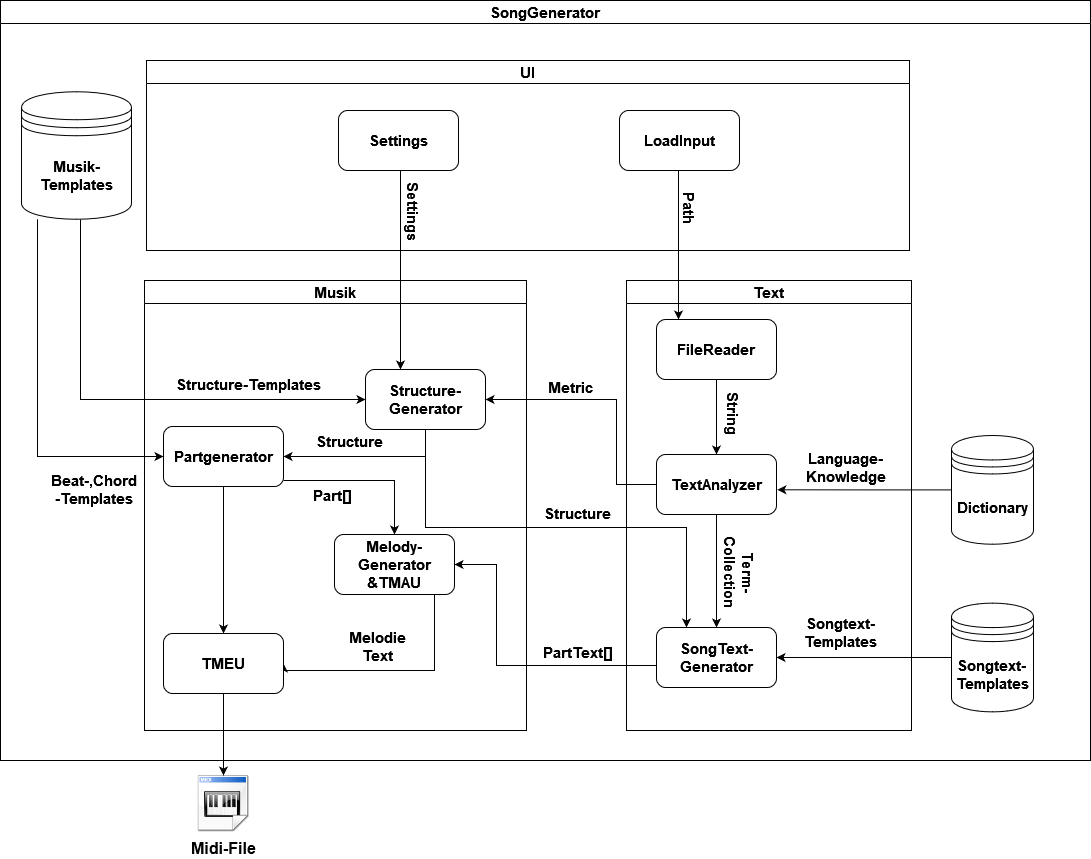

The diagram above was exported from draw.io. Its source (the exported page's mxGraphModel, read from the mxfile embedded in the PNG):
<mxGraphModel dx="1438" dy="536" grid="0" gridSize="10" guides="1" tooltips="1" connect="1" arrows="1" fold="1" page="0" pageScale="1" pageWidth="827" pageHeight="1169" math="0" shadow="0">
  <root>
    <mxCell id="0" />
    <mxCell id="1" parent="0" />
    <mxCell id="Bw7KUnaKW9ioLCfZx_DI-15" value="SongGenerator" style="swimlane;fontSize=15;" parent="1" vertex="1">
      <mxGeometry x="-140" y="60" width="1090" height="760" as="geometry" />
    </mxCell>
    <mxCell id="Bw7KUnaKW9ioLCfZx_DI-16" value="Musik" style="swimlane;fontSize=15;" parent="Bw7KUnaKW9ioLCfZx_DI-15" vertex="1">
      <mxGeometry x="144" y="280" width="382" height="450" as="geometry" />
    </mxCell>
    <mxCell id="Bw7KUnaKW9ioLCfZx_DI-59" style="edgeStyle=orthogonalEdgeStyle;rounded=0;orthogonalLoop=1;jettySize=auto;html=1;entryX=1;entryY=0.5;entryDx=0;entryDy=0;fontSize=15;" parent="Bw7KUnaKW9ioLCfZx_DI-16" source="Bw7KUnaKW9ioLCfZx_DI-18" target="Bw7KUnaKW9ioLCfZx_DI-19" edge="1">
      <mxGeometry relative="1" as="geometry">
        <Array as="points">
          <mxPoint x="281" y="176" />
        </Array>
      </mxGeometry>
    </mxCell>
    <mxCell id="Bw7KUnaKW9ioLCfZx_DI-18" value="&lt;div style=&quot;font-size: 15px;&quot;&gt;&lt;b&gt;&lt;font style=&quot;font-size: 15px;&quot;&gt;Structure-Generator&lt;/font&gt;&lt;/b&gt;&lt;/div&gt;" style="rounded=1;whiteSpace=wrap;html=1;" parent="Bw7KUnaKW9ioLCfZx_DI-16" vertex="1">
      <mxGeometry x="221" y="89" width="120" height="60" as="geometry" />
    </mxCell>
    <mxCell id="Bw7KUnaKW9ioLCfZx_DI-84" style="edgeStyle=orthogonalEdgeStyle;rounded=0;orthogonalLoop=1;jettySize=auto;html=1;fontSize=15;entryX=0.5;entryY=0;entryDx=0;entryDy=0;" parent="Bw7KUnaKW9ioLCfZx_DI-16" source="Bw7KUnaKW9ioLCfZx_DI-19" target="Bw7KUnaKW9ioLCfZx_DI-7" edge="1">
      <mxGeometry relative="1" as="geometry">
        <mxPoint x="100" y="220" as="targetPoint" />
      </mxGeometry>
    </mxCell>
    <mxCell id="TwBODV4TiFISlU9KKd_Q-5" style="edgeStyle=orthogonalEdgeStyle;rounded=0;orthogonalLoop=1;jettySize=auto;html=1;entryX=0.5;entryY=0;entryDx=0;entryDy=0;" parent="Bw7KUnaKW9ioLCfZx_DI-16" source="Bw7KUnaKW9ioLCfZx_DI-19" target="Bw7KUnaKW9ioLCfZx_DI-14" edge="1">
      <mxGeometry relative="1" as="geometry">
        <Array as="points">
          <mxPoint x="250" y="200" />
        </Array>
      </mxGeometry>
    </mxCell>
    <mxCell id="Bw7KUnaKW9ioLCfZx_DI-19" value="&lt;div style=&quot;font-size: 15px;&quot;&gt;&lt;b&gt;&lt;font style=&quot;font-size: 15px;&quot;&gt;Partgenerator&lt;/font&gt;&lt;/b&gt;&lt;/div&gt;" style="rounded=1;whiteSpace=wrap;html=1;" parent="Bw7KUnaKW9ioLCfZx_DI-16" vertex="1">
      <mxGeometry x="19" y="146" width="120" height="60" as="geometry" />
    </mxCell>
    <mxCell id="Bw7KUnaKW9ioLCfZx_DI-70" value="&lt;b&gt;Structure&lt;/b&gt;" style="text;html=1;align=center;verticalAlign=middle;resizable=0;points=[];autosize=1;strokeColor=none;fillColor=none;fontSize=15;rotation=0;" parent="Bw7KUnaKW9ioLCfZx_DI-16" vertex="1">
      <mxGeometry x="160" y="146" width="90" height="30" as="geometry" />
    </mxCell>
    <mxCell id="Bw7KUnaKW9ioLCfZx_DI-85" value="&lt;b&gt;Part[]&lt;/b&gt;" style="text;html=1;align=center;verticalAlign=middle;resizable=0;points=[];autosize=1;strokeColor=none;fillColor=none;fontSize=15;rotation=0;" parent="Bw7KUnaKW9ioLCfZx_DI-16" vertex="1">
      <mxGeometry x="158" y="200" width="60" height="30" as="geometry" />
    </mxCell>
    <mxCell id="TwBODV4TiFISlU9KKd_Q-4" style="edgeStyle=orthogonalEdgeStyle;rounded=0;orthogonalLoop=1;jettySize=auto;html=1;entryX=1;entryY=0.5;entryDx=0;entryDy=0;" parent="Bw7KUnaKW9ioLCfZx_DI-16" source="Bw7KUnaKW9ioLCfZx_DI-14" target="Bw7KUnaKW9ioLCfZx_DI-7" edge="1">
      <mxGeometry relative="1" as="geometry">
        <Array as="points">
          <mxPoint x="290" y="390" />
        </Array>
      </mxGeometry>
    </mxCell>
    <mxCell id="Bw7KUnaKW9ioLCfZx_DI-14" value="&lt;div style=&quot;font-size: 15px;&quot;&gt;&lt;b&gt;&lt;font style=&quot;font-size: 15px;&quot;&gt;Melody-Generator &amp;amp;TMAU&lt;br&gt;&lt;/font&gt;&lt;/b&gt;&lt;/div&gt;" style="rounded=1;whiteSpace=wrap;html=1;" parent="Bw7KUnaKW9ioLCfZx_DI-16" vertex="1">
      <mxGeometry x="190" y="254" width="120" height="60" as="geometry" />
    </mxCell>
    <mxCell id="Bw7KUnaKW9ioLCfZx_DI-7" value="&lt;div style=&quot;font-size: 15px;&quot;&gt;&lt;b&gt;&lt;font style=&quot;font-size: 15px;&quot;&gt;TMEU&lt;/font&gt;&lt;/b&gt;&lt;/div&gt;" style="rounded=1;whiteSpace=wrap;html=1;" parent="Bw7KUnaKW9ioLCfZx_DI-16" vertex="1">
      <mxGeometry x="19" y="353" width="120" height="60" as="geometry" />
    </mxCell>
    <mxCell id="TwBODV4TiFISlU9KKd_Q-6" value="&lt;font style=&quot;font-size: 15px;&quot;&gt;&lt;b&gt;Melodie&lt;br&gt;Text&lt;/b&gt;&lt;/font&gt;" style="text;html=1;align=center;verticalAlign=middle;resizable=0;points=[];autosize=1;strokeColor=none;fillColor=none;imageWidth=28;" parent="Bw7KUnaKW9ioLCfZx_DI-16" vertex="1">
      <mxGeometry x="193" y="341" width="80" height="50" as="geometry" />
    </mxCell>
    <mxCell id="TwBODV4TiFISlU9KKd_Q-12" value="&lt;b&gt;Structure-Templates&lt;/b&gt;" style="text;html=1;align=center;verticalAlign=middle;resizable=0;points=[];autosize=1;strokeColor=none;fillColor=none;fontSize=15;rotation=0;" parent="Bw7KUnaKW9ioLCfZx_DI-16" vertex="1">
      <mxGeometry x="22" y="89" width="163" height="30" as="geometry" />
    </mxCell>
    <mxCell id="Bw7KUnaKW9ioLCfZx_DI-23" value="Text" style="swimlane;fontSize=15;" parent="Bw7KUnaKW9ioLCfZx_DI-15" vertex="1">
      <mxGeometry x="626" y="280" width="285" height="450" as="geometry" />
    </mxCell>
    <mxCell id="Bw7KUnaKW9ioLCfZx_DI-38" style="edgeStyle=orthogonalEdgeStyle;rounded=0;orthogonalLoop=1;jettySize=auto;html=1;fontSize=15;" parent="Bw7KUnaKW9ioLCfZx_DI-23" source="Bw7KUnaKW9ioLCfZx_DI-30" target="Bw7KUnaKW9ioLCfZx_DI-31" edge="1">
      <mxGeometry relative="1" as="geometry" />
    </mxCell>
    <mxCell id="Bw7KUnaKW9ioLCfZx_DI-30" value="&lt;font style=&quot;font-size: 15px;&quot;&gt;&lt;b&gt;FileReader&lt;/b&gt;&lt;/font&gt;" style="rounded=1;whiteSpace=wrap;html=1;" parent="Bw7KUnaKW9ioLCfZx_DI-23" vertex="1">
      <mxGeometry x="30" y="39" width="120" height="60" as="geometry" />
    </mxCell>
    <mxCell id="ZRS_wyJvW1pSWs8wOtsJ-9" style="edgeStyle=orthogonalEdgeStyle;rounded=0;orthogonalLoop=1;jettySize=auto;html=1;" parent="Bw7KUnaKW9ioLCfZx_DI-23" source="Bw7KUnaKW9ioLCfZx_DI-31" target="Bw7KUnaKW9ioLCfZx_DI-34" edge="1">
      <mxGeometry relative="1" as="geometry" />
    </mxCell>
    <mxCell id="Bw7KUnaKW9ioLCfZx_DI-31" value="&lt;font style=&quot;font-size: 15px;&quot;&gt;&lt;b&gt;TextAnalyze&lt;/b&gt;&lt;font style=&quot;font-size: 15px;&quot;&gt;&lt;b&gt;r&lt;/b&gt;&lt;/font&gt;&lt;/font&gt;" style="rounded=1;whiteSpace=wrap;html=1;" parent="Bw7KUnaKW9ioLCfZx_DI-23" vertex="1">
      <mxGeometry x="30" y="174" width="120" height="60" as="geometry" />
    </mxCell>
    <mxCell id="Bw7KUnaKW9ioLCfZx_DI-64" value="&lt;div&gt;&lt;b&gt;String&lt;/b&gt;&lt;/div&gt;" style="text;html=1;align=center;verticalAlign=middle;resizable=0;points=[];autosize=1;strokeColor=none;fillColor=none;fontSize=15;rotation=90;" parent="Bw7KUnaKW9ioLCfZx_DI-23" vertex="1">
      <mxGeometry x="73" y="118" width="70" height="30" as="geometry" />
    </mxCell>
    <mxCell id="Bw7KUnaKW9ioLCfZx_DI-67" value="&lt;div&gt;&lt;b&gt;Term-&lt;/b&gt;&lt;/div&gt;&lt;div&gt;&lt;b&gt;Collection&lt;/b&gt;&lt;/div&gt;" style="text;html=1;align=center;verticalAlign=middle;resizable=0;points=[];autosize=1;strokeColor=none;fillColor=none;fontSize=15;rotation=90;" parent="Bw7KUnaKW9ioLCfZx_DI-23" vertex="1">
      <mxGeometry x="68" y="267" width="91" height="48" as="geometry" />
    </mxCell>
    <mxCell id="Bw7KUnaKW9ioLCfZx_DI-34" value="&lt;div&gt;&lt;b&gt;SongText-Generator&lt;/b&gt;&lt;/div&gt;" style="rounded=1;whiteSpace=wrap;html=1;fontSize=15;" parent="Bw7KUnaKW9ioLCfZx_DI-23" vertex="1">
      <mxGeometry x="30" y="347" width="120" height="60" as="geometry" />
    </mxCell>
    <mxCell id="TwBODV4TiFISlU9KKd_Q-16" value="&lt;div&gt;&lt;b&gt;Songtext-&lt;/b&gt;&lt;/div&gt;&lt;div&gt;&lt;b&gt;Template&lt;/b&gt;&lt;b&gt;s&lt;/b&gt;&lt;/div&gt;" style="text;html=1;align=center;verticalAlign=middle;resizable=0;points=[];autosize=1;strokeColor=none;fillColor=none;fontSize=15;rotation=0;" parent="Bw7KUnaKW9ioLCfZx_DI-23" vertex="1">
      <mxGeometry x="168" y="328" width="91" height="48" as="geometry" />
    </mxCell>
    <mxCell id="TwBODV4TiFISlU9KKd_Q-20" value="&lt;div style=&quot;&quot;&gt;&lt;font style=&quot;font-size: 15px;&quot;&gt;&lt;b&gt;Language-&lt;/b&gt;&lt;/font&gt;&lt;/div&gt;&lt;div style=&quot;&quot;&gt;&lt;font style=&quot;font-size: 15px;&quot;&gt;&lt;b&gt;Knowledge&lt;/b&gt;&lt;/font&gt;&lt;/div&gt;" style="text;html=1;align=center;verticalAlign=middle;resizable=0;points=[];autosize=1;strokeColor=none;fillColor=none;fontSize=15;" parent="Bw7KUnaKW9ioLCfZx_DI-23" vertex="1">
      <mxGeometry x="170" y="163" width="98" height="48" as="geometry" />
    </mxCell>
    <mxCell id="Bw7KUnaKW9ioLCfZx_DI-41" value="UI" style="swimlane;fontSize=15;" parent="Bw7KUnaKW9ioLCfZx_DI-15" vertex="1">
      <mxGeometry x="146" y="60" width="763" height="190" as="geometry" />
    </mxCell>
    <mxCell id="Bw7KUnaKW9ioLCfZx_DI-49" value="&lt;b&gt;LoadInput&lt;/b&gt;" style="rounded=1;whiteSpace=wrap;html=1;fontSize=15;" parent="Bw7KUnaKW9ioLCfZx_DI-41" vertex="1">
      <mxGeometry x="473" y="50" width="120" height="60" as="geometry" />
    </mxCell>
    <mxCell id="Bw7KUnaKW9ioLCfZx_DI-52" value="&lt;b&gt;Settings&lt;/b&gt;" style="rounded=1;whiteSpace=wrap;html=1;fontSize=15;" parent="Bw7KUnaKW9ioLCfZx_DI-41" vertex="1">
      <mxGeometry x="192" y="50" width="120" height="60" as="geometry" />
    </mxCell>
    <mxCell id="Bw7KUnaKW9ioLCfZx_DI-66" value="&lt;b&gt;Path&lt;/b&gt;" style="text;html=1;align=center;verticalAlign=middle;resizable=0;points=[];autosize=1;strokeColor=none;fillColor=none;fontSize=15;rotation=90;" parent="Bw7KUnaKW9ioLCfZx_DI-41" vertex="1">
      <mxGeometry x="514" y="132" width="60" height="30" as="geometry" />
    </mxCell>
    <mxCell id="Bw7KUnaKW9ioLCfZx_DI-68" value="&lt;div&gt;&lt;b&gt;Settings&lt;/b&gt;&lt;/div&gt;" style="text;html=1;align=center;verticalAlign=middle;resizable=0;points=[];autosize=1;strokeColor=none;fillColor=none;fontSize=15;rotation=90;" parent="Bw7KUnaKW9ioLCfZx_DI-41" vertex="1">
      <mxGeometry x="228" y="136" width="80" height="30" as="geometry" />
    </mxCell>
    <mxCell id="Bw7KUnaKW9ioLCfZx_DI-51" style="edgeStyle=orthogonalEdgeStyle;rounded=0;orthogonalLoop=1;jettySize=auto;html=1;fontSize=15;" parent="Bw7KUnaKW9ioLCfZx_DI-15" source="Bw7KUnaKW9ioLCfZx_DI-49" target="Bw7KUnaKW9ioLCfZx_DI-30" edge="1">
      <mxGeometry relative="1" as="geometry">
        <Array as="points">
          <mxPoint x="678" y="190" />
          <mxPoint x="678" y="190" />
        </Array>
      </mxGeometry>
    </mxCell>
    <mxCell id="Bw7KUnaKW9ioLCfZx_DI-53" style="edgeStyle=orthogonalEdgeStyle;rounded=0;orthogonalLoop=1;jettySize=auto;html=1;fontSize=15;" parent="Bw7KUnaKW9ioLCfZx_DI-15" source="Bw7KUnaKW9ioLCfZx_DI-52" target="Bw7KUnaKW9ioLCfZx_DI-18" edge="1">
      <mxGeometry relative="1" as="geometry">
        <Array as="points">
          <mxPoint x="400" y="190" />
          <mxPoint x="400" y="190" />
        </Array>
      </mxGeometry>
    </mxCell>
    <mxCell id="Bw7KUnaKW9ioLCfZx_DI-71" value="&lt;div&gt;&lt;b&gt;PartText[]&lt;/b&gt;&lt;/div&gt;" style="text;html=1;align=center;verticalAlign=middle;resizable=0;points=[];autosize=1;strokeColor=none;fillColor=none;fontSize=15;rotation=0;" parent="Bw7KUnaKW9ioLCfZx_DI-15" vertex="1">
      <mxGeometry x="532" y="637" width="90" height="30" as="geometry" />
    </mxCell>
    <mxCell id="0sY0iIwf8hfW6d6dym66-2" value="&lt;b&gt;Metric&lt;/b&gt;" style="text;html=1;align=center;verticalAlign=middle;resizable=0;points=[];autosize=1;strokeColor=none;fillColor=none;fontSize=15;rotation=0;" parent="Bw7KUnaKW9ioLCfZx_DI-15" vertex="1">
      <mxGeometry x="539" y="372" width="62" height="30" as="geometry" />
    </mxCell>
    <mxCell id="Bw7KUnaKW9ioLCfZx_DI-93" style="edgeStyle=orthogonalEdgeStyle;rounded=0;orthogonalLoop=1;jettySize=auto;html=1;fontSize=15;entryX=1;entryY=0.5;entryDx=0;entryDy=0;exitX=0;exitY=0.75;exitDx=0;exitDy=0;" parent="Bw7KUnaKW9ioLCfZx_DI-15" source="Bw7KUnaKW9ioLCfZx_DI-34" target="Bw7KUnaKW9ioLCfZx_DI-14" edge="1">
      <mxGeometry relative="1" as="geometry">
        <mxPoint x="460" y="565" as="targetPoint" />
        <mxPoint x="619" y="565" as="sourcePoint" />
        <Array as="points">
          <mxPoint x="656" y="665" />
          <mxPoint x="496" y="665" />
          <mxPoint x="496" y="564" />
        </Array>
      </mxGeometry>
    </mxCell>
    <mxCell id="ZRS_wyJvW1pSWs8wOtsJ-7" style="edgeStyle=orthogonalEdgeStyle;rounded=0;orthogonalLoop=1;jettySize=auto;html=1;entryX=0;entryY=0.5;entryDx=0;entryDy=0;" parent="Bw7KUnaKW9ioLCfZx_DI-15" source="TwBODV4TiFISlU9KKd_Q-8" target="Bw7KUnaKW9ioLCfZx_DI-18" edge="1">
      <mxGeometry relative="1" as="geometry">
        <Array as="points">
          <mxPoint x="80" y="399" />
        </Array>
      </mxGeometry>
    </mxCell>
    <mxCell id="ZRS_wyJvW1pSWs8wOtsJ-8" style="edgeStyle=orthogonalEdgeStyle;rounded=0;orthogonalLoop=1;jettySize=auto;html=1;entryX=0;entryY=0.5;entryDx=0;entryDy=0;" parent="Bw7KUnaKW9ioLCfZx_DI-15" source="TwBODV4TiFISlU9KKd_Q-8" target="Bw7KUnaKW9ioLCfZx_DI-19" edge="1">
      <mxGeometry relative="1" as="geometry">
        <Array as="points">
          <mxPoint x="37" y="456" />
        </Array>
      </mxGeometry>
    </mxCell>
    <mxCell id="TwBODV4TiFISlU9KKd_Q-8" value="&lt;b&gt;Musik-Templates&lt;/b&gt;" style="shape=datastore;whiteSpace=wrap;html=1;fontSize=15;" parent="Bw7KUnaKW9ioLCfZx_DI-15" vertex="1">
      <mxGeometry x="21" y="91.25" width="110" height="127.5" as="geometry" />
    </mxCell>
    <mxCell id="TwBODV4TiFISlU9KKd_Q-13" value="&lt;div&gt;&lt;b&gt;Beat-,Chord&lt;br&gt;-Templates&lt;/b&gt;&lt;/div&gt;" style="text;html=1;align=center;verticalAlign=middle;resizable=0;points=[];autosize=1;strokeColor=none;fillColor=none;fontSize=15;rotation=0;" parent="Bw7KUnaKW9ioLCfZx_DI-15" vertex="1">
      <mxGeometry x="38" y="464.37" width="110" height="50" as="geometry" />
    </mxCell>
    <mxCell id="TwBODV4TiFISlU9KKd_Q-15" style="edgeStyle=orthogonalEdgeStyle;rounded=0;orthogonalLoop=1;jettySize=auto;html=1;fontSize=15;" parent="Bw7KUnaKW9ioLCfZx_DI-15" source="TwBODV4TiFISlU9KKd_Q-14" target="Bw7KUnaKW9ioLCfZx_DI-34" edge="1">
      <mxGeometry relative="1" as="geometry" />
    </mxCell>
    <mxCell id="TwBODV4TiFISlU9KKd_Q-14" value="&lt;b&gt;Songtext-&lt;br&gt;&lt;/b&gt;&lt;div&gt;&lt;b&gt;Templates&lt;/b&gt;&lt;/div&gt;" style="shape=datastore;whiteSpace=wrap;html=1;fontSize=15;" parent="Bw7KUnaKW9ioLCfZx_DI-15" vertex="1">
      <mxGeometry x="951" y="602.62" width="82" height="108.75" as="geometry" />
    </mxCell>
    <mxCell id="TwBODV4TiFISlU9KKd_Q-18" style="edgeStyle=orthogonalEdgeStyle;rounded=0;orthogonalLoop=1;jettySize=auto;html=1;entryX=1.007;entryY=0.588;entryDx=0;entryDy=0;entryPerimeter=0;fontSize=15;" parent="Bw7KUnaKW9ioLCfZx_DI-15" source="TwBODV4TiFISlU9KKd_Q-17" target="Bw7KUnaKW9ioLCfZx_DI-31" edge="1">
      <mxGeometry relative="1" as="geometry" />
    </mxCell>
    <mxCell id="TwBODV4TiFISlU9KKd_Q-17" value="&lt;b&gt;Dictionary&lt;/b&gt;" style="shape=datastore;whiteSpace=wrap;html=1;fontSize=15;" parent="Bw7KUnaKW9ioLCfZx_DI-15" vertex="1">
      <mxGeometry x="951" y="434.99" width="82" height="108.75" as="geometry" />
    </mxCell>
    <mxCell id="ZRS_wyJvW1pSWs8wOtsJ-4" style="edgeStyle=orthogonalEdgeStyle;rounded=0;orthogonalLoop=1;jettySize=auto;html=1;entryX=1;entryY=0.5;entryDx=0;entryDy=0;" parent="Bw7KUnaKW9ioLCfZx_DI-15" source="Bw7KUnaKW9ioLCfZx_DI-31" target="Bw7KUnaKW9ioLCfZx_DI-18" edge="1">
      <mxGeometry relative="1" as="geometry">
        <Array as="points">
          <mxPoint x="616" y="484" />
          <mxPoint x="616" y="399" />
        </Array>
      </mxGeometry>
    </mxCell>
    <mxCell id="Bw7KUnaKW9ioLCfZx_DI-69" value="&lt;b&gt;Structure&lt;/b&gt;" style="text;html=1;align=center;verticalAlign=middle;resizable=0;points=[];autosize=1;strokeColor=none;fillColor=none;fontSize=15;rotation=0;" parent="Bw7KUnaKW9ioLCfZx_DI-15" vertex="1">
      <mxGeometry x="532" y="498" width="90" height="30" as="geometry" />
    </mxCell>
    <mxCell id="ZRS_wyJvW1pSWs8wOtsJ-13" style="edgeStyle=orthogonalEdgeStyle;rounded=0;orthogonalLoop=1;jettySize=auto;html=1;entryX=0.25;entryY=0;entryDx=0;entryDy=0;fontSize=15;" parent="Bw7KUnaKW9ioLCfZx_DI-15" source="Bw7KUnaKW9ioLCfZx_DI-18" target="Bw7KUnaKW9ioLCfZx_DI-34" edge="1">
      <mxGeometry relative="1" as="geometry">
        <Array as="points">
          <mxPoint x="425" y="527" />
          <mxPoint x="686" y="527" />
        </Array>
      </mxGeometry>
    </mxCell>
    <mxCell id="TwBODV4TiFISlU9KKd_Q-21" value="&lt;font size=&quot;1&quot;&gt;&lt;b style=&quot;font-size: 16px;&quot;&gt;Midi-File&lt;/b&gt;&lt;/font&gt;" style="shape=image;html=1;verticalAlign=top;verticalLabelPosition=bottom;labelBackgroundColor=#ffffff;imageAspect=0;aspect=fixed;image=https://cdn1.iconfinder.com/data/icons/Futurosoft%20Icons%200.5.2/128x128/mimetypes/midi.png;fontSize=13;" parent="1" vertex="1">
      <mxGeometry x="54.5" y="835" width="57" height="57" as="geometry" />
    </mxCell>
    <mxCell id="TwBODV4TiFISlU9KKd_Q-22" style="edgeStyle=orthogonalEdgeStyle;rounded=0;orthogonalLoop=1;jettySize=auto;html=1;fontSize=13;" parent="1" source="Bw7KUnaKW9ioLCfZx_DI-7" target="TwBODV4TiFISlU9KKd_Q-21" edge="1">
      <mxGeometry relative="1" as="geometry" />
    </mxCell>
  </root>
</mxGraphModel>